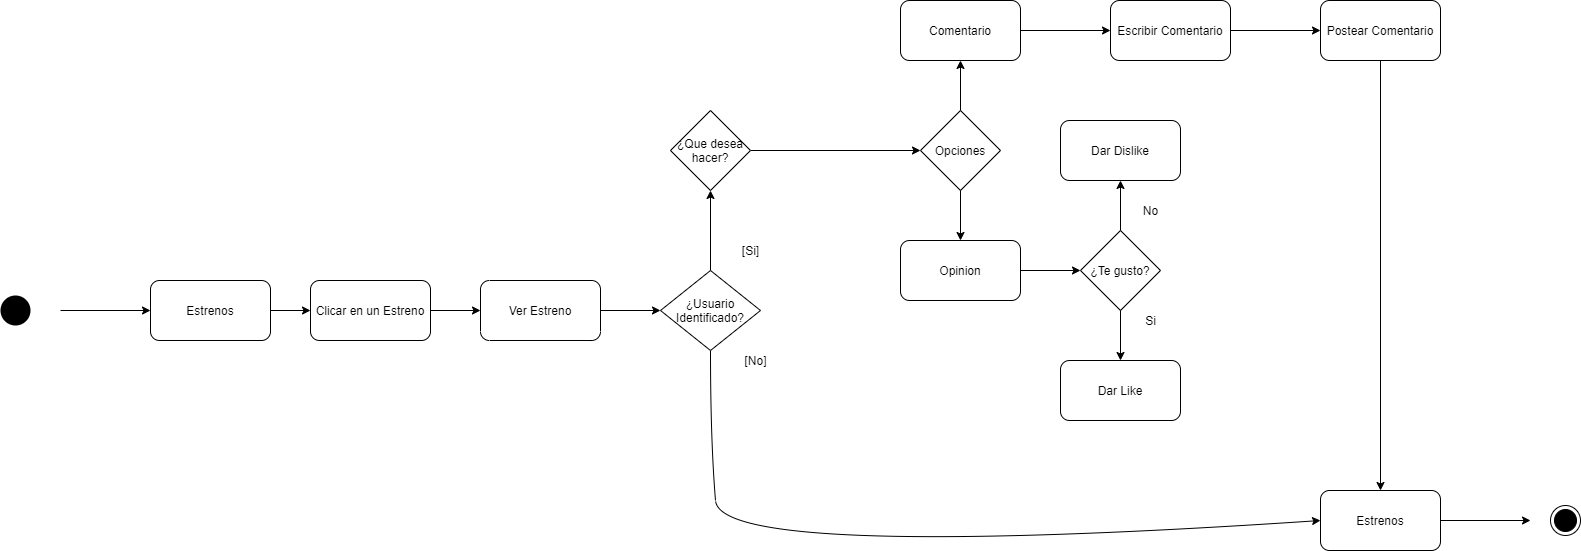

The diagram above was exported from draw.io. Its source (the exported page's mxGraphModel, read from the mxfile embedded in the PNG):
<mxGraphModel dx="1323" dy="702" grid="1" gridSize="10" guides="1" tooltips="1" connect="1" arrows="1" fold="1" page="1" pageScale="1" pageWidth="3300" pageHeight="4681" math="0" shadow="0">
  <root>
    <mxCell id="0" />
    <mxCell id="1" parent="0" />
    <mxCell id="0k8VAWjDvQwVFkt9ulee-8" value="" style="ellipse;fillColor=#000000;strokeColor=none;" vertex="1" parent="1">
      <mxGeometry x="270" y="545" width="30" height="30" as="geometry" />
    </mxCell>
    <mxCell id="0k8VAWjDvQwVFkt9ulee-9" value="" style="endArrow=classic;html=1;exitX=1;exitY=0.5;exitDx=0;exitDy=0;entryX=0;entryY=0.5;entryDx=0;entryDy=0;" edge="1" parent="1" target="0k8VAWjDvQwVFkt9ulee-10">
      <mxGeometry width="50" height="50" relative="1" as="geometry">
        <mxPoint x="330" y="560" as="sourcePoint" />
        <mxPoint x="440" y="695" as="targetPoint" />
      </mxGeometry>
    </mxCell>
    <mxCell id="0k8VAWjDvQwVFkt9ulee-10" value="Estrenos" style="rounded=1;whiteSpace=wrap;html=1;" vertex="1" parent="1">
      <mxGeometry x="420" y="530" width="120" height="60" as="geometry" />
    </mxCell>
    <mxCell id="0k8VAWjDvQwVFkt9ulee-11" value="Clicar en un Estreno" style="rounded=1;whiteSpace=wrap;html=1;" vertex="1" parent="1">
      <mxGeometry x="580" y="530" width="120" height="60" as="geometry" />
    </mxCell>
    <mxCell id="0k8VAWjDvQwVFkt9ulee-12" value="" style="endArrow=classic;html=1;exitX=1;exitY=0.5;exitDx=0;exitDy=0;entryX=0;entryY=0.5;entryDx=0;entryDy=0;" edge="1" parent="1" source="0k8VAWjDvQwVFkt9ulee-10" target="0k8VAWjDvQwVFkt9ulee-11">
      <mxGeometry width="50" height="50" relative="1" as="geometry">
        <mxPoint x="560" y="590" as="sourcePoint" />
        <mxPoint x="610" y="540" as="targetPoint" />
      </mxGeometry>
    </mxCell>
    <mxCell id="0k8VAWjDvQwVFkt9ulee-13" value="Opciones" style="rhombus;whiteSpace=wrap;html=1;" vertex="1" parent="1">
      <mxGeometry x="1190" y="360" width="80" height="80" as="geometry" />
    </mxCell>
    <mxCell id="0k8VAWjDvQwVFkt9ulee-14" value="Comentario" style="rounded=1;whiteSpace=wrap;html=1;" vertex="1" parent="1">
      <mxGeometry x="1170" y="250" width="120" height="60" as="geometry" />
    </mxCell>
    <mxCell id="0k8VAWjDvQwVFkt9ulee-15" value="Opinion" style="rounded=1;whiteSpace=wrap;html=1;" vertex="1" parent="1">
      <mxGeometry x="1170" y="490" width="120" height="60" as="geometry" />
    </mxCell>
    <mxCell id="0k8VAWjDvQwVFkt9ulee-16" value="" style="endArrow=classic;html=1;exitX=0.5;exitY=0;exitDx=0;exitDy=0;entryX=0.5;entryY=1;entryDx=0;entryDy=0;" edge="1" parent="1" source="0k8VAWjDvQwVFkt9ulee-13" target="0k8VAWjDvQwVFkt9ulee-14">
      <mxGeometry width="50" height="50" relative="1" as="geometry">
        <mxPoint x="1200" y="360" as="sourcePoint" />
        <mxPoint x="1250" y="310" as="targetPoint" />
      </mxGeometry>
    </mxCell>
    <mxCell id="0k8VAWjDvQwVFkt9ulee-17" value="" style="endArrow=classic;html=1;exitX=0.5;exitY=1;exitDx=0;exitDy=0;entryX=0.5;entryY=0;entryDx=0;entryDy=0;" edge="1" parent="1" source="0k8VAWjDvQwVFkt9ulee-13" target="0k8VAWjDvQwVFkt9ulee-15">
      <mxGeometry width="50" height="50" relative="1" as="geometry">
        <mxPoint x="1210" y="490" as="sourcePoint" />
        <mxPoint x="1260" y="470" as="targetPoint" />
      </mxGeometry>
    </mxCell>
    <mxCell id="0k8VAWjDvQwVFkt9ulee-18" value="¿Te gusto?" style="rhombus;whiteSpace=wrap;html=1;" vertex="1" parent="1">
      <mxGeometry x="1350" y="480" width="80" height="80" as="geometry" />
    </mxCell>
    <mxCell id="0k8VAWjDvQwVFkt9ulee-19" value="" style="endArrow=classic;html=1;exitX=1;exitY=0.5;exitDx=0;exitDy=0;" edge="1" parent="1" source="0k8VAWjDvQwVFkt9ulee-15" target="0k8VAWjDvQwVFkt9ulee-18">
      <mxGeometry width="50" height="50" relative="1" as="geometry">
        <mxPoint x="1320" y="540" as="sourcePoint" />
        <mxPoint x="1370" y="490" as="targetPoint" />
      </mxGeometry>
    </mxCell>
    <mxCell id="0k8VAWjDvQwVFkt9ulee-20" value="Dar Like" style="rounded=1;whiteSpace=wrap;html=1;" vertex="1" parent="1">
      <mxGeometry x="1330" y="610" width="120" height="60" as="geometry" />
    </mxCell>
    <mxCell id="0k8VAWjDvQwVFkt9ulee-21" value="Dar Dislike" style="rounded=1;whiteSpace=wrap;html=1;" vertex="1" parent="1">
      <mxGeometry x="1330" y="370" width="120" height="60" as="geometry" />
    </mxCell>
    <mxCell id="0k8VAWjDvQwVFkt9ulee-22" value="" style="endArrow=classic;html=1;entryX=0.5;entryY=1;entryDx=0;entryDy=0;exitX=0.5;exitY=0;exitDx=0;exitDy=0;" edge="1" parent="1" source="0k8VAWjDvQwVFkt9ulee-18" target="0k8VAWjDvQwVFkt9ulee-21">
      <mxGeometry width="50" height="50" relative="1" as="geometry">
        <mxPoint x="1370" y="490" as="sourcePoint" />
        <mxPoint x="1420" y="440" as="targetPoint" />
      </mxGeometry>
    </mxCell>
    <mxCell id="0k8VAWjDvQwVFkt9ulee-23" value="" style="endArrow=classic;html=1;exitX=0.5;exitY=1;exitDx=0;exitDy=0;entryX=0.5;entryY=0;entryDx=0;entryDy=0;" edge="1" parent="1" source="0k8VAWjDvQwVFkt9ulee-18" target="0k8VAWjDvQwVFkt9ulee-20">
      <mxGeometry width="50" height="50" relative="1" as="geometry">
        <mxPoint x="1440" y="600" as="sourcePoint" />
        <mxPoint x="1490" y="550" as="targetPoint" />
      </mxGeometry>
    </mxCell>
    <mxCell id="0k8VAWjDvQwVFkt9ulee-24" value="No" style="text;html=1;align=center;verticalAlign=middle;resizable=0;points=[];autosize=1;" vertex="1" parent="1">
      <mxGeometry x="1405" y="450" width="30" height="20" as="geometry" />
    </mxCell>
    <mxCell id="0k8VAWjDvQwVFkt9ulee-25" value="Si" style="text;html=1;align=center;verticalAlign=middle;resizable=0;points=[];autosize=1;" vertex="1" parent="1">
      <mxGeometry x="1405" y="560" width="30" height="20" as="geometry" />
    </mxCell>
    <mxCell id="0k8VAWjDvQwVFkt9ulee-26" value="Escribir Comentario" style="rounded=1;whiteSpace=wrap;html=1;" vertex="1" parent="1">
      <mxGeometry x="1380" y="250" width="120" height="60" as="geometry" />
    </mxCell>
    <mxCell id="0k8VAWjDvQwVFkt9ulee-27" value="" style="endArrow=classic;html=1;exitX=1;exitY=0.5;exitDx=0;exitDy=0;entryX=0;entryY=0.5;entryDx=0;entryDy=0;" edge="1" parent="1" source="0k8VAWjDvQwVFkt9ulee-14" target="0k8VAWjDvQwVFkt9ulee-26">
      <mxGeometry width="50" height="50" relative="1" as="geometry">
        <mxPoint x="1310" y="300" as="sourcePoint" />
        <mxPoint x="1360" y="250" as="targetPoint" />
      </mxGeometry>
    </mxCell>
    <mxCell id="0k8VAWjDvQwVFkt9ulee-28" value="Postear Comentario" style="rounded=1;whiteSpace=wrap;html=1;" vertex="1" parent="1">
      <mxGeometry x="1590" y="250" width="120" height="60" as="geometry" />
    </mxCell>
    <mxCell id="0k8VAWjDvQwVFkt9ulee-29" value="" style="endArrow=classic;html=1;exitX=1;exitY=0.5;exitDx=0;exitDy=0;entryX=0;entryY=0.5;entryDx=0;entryDy=0;" edge="1" parent="1" source="0k8VAWjDvQwVFkt9ulee-26" target="0k8VAWjDvQwVFkt9ulee-28">
      <mxGeometry width="50" height="50" relative="1" as="geometry">
        <mxPoint x="1520" y="310" as="sourcePoint" />
        <mxPoint x="1570" y="260" as="targetPoint" />
      </mxGeometry>
    </mxCell>
    <mxCell id="0k8VAWjDvQwVFkt9ulee-30" value="¿Usuario&lt;br&gt;Identificado?" style="rhombus;whiteSpace=wrap;html=1;" vertex="1" parent="1">
      <mxGeometry x="930" y="520" width="100" height="80" as="geometry" />
    </mxCell>
    <mxCell id="0k8VAWjDvQwVFkt9ulee-31" value="" style="endArrow=classic;html=1;exitX=1;exitY=0.5;exitDx=0;exitDy=0;entryX=1;entryY=0.5;entryDx=0;entryDy=0;" edge="1" parent="1" source="0k8VAWjDvQwVFkt9ulee-11" target="0k8VAWjDvQwVFkt9ulee-35">
      <mxGeometry width="50" height="50" relative="1" as="geometry">
        <mxPoint x="920" y="560" as="sourcePoint" />
        <mxPoint x="970" y="510" as="targetPoint" />
      </mxGeometry>
    </mxCell>
    <mxCell id="0k8VAWjDvQwVFkt9ulee-32" value="[Si]" style="text;html=1;align=center;verticalAlign=middle;resizable=0;points=[];autosize=1;" vertex="1" parent="1">
      <mxGeometry x="1005" y="490" width="30" height="20" as="geometry" />
    </mxCell>
    <mxCell id="0k8VAWjDvQwVFkt9ulee-33" value="[No]" style="text;html=1;align=center;verticalAlign=middle;resizable=0;points=[];autosize=1;" vertex="1" parent="1">
      <mxGeometry x="1005" y="600" width="40" height="20" as="geometry" />
    </mxCell>
    <mxCell id="0k8VAWjDvQwVFkt9ulee-34" value="" style="endArrow=classic;html=1;exitX=1;exitY=0.5;exitDx=0;exitDy=0;entryX=0;entryY=0.5;entryDx=0;entryDy=0;" edge="1" parent="1" source="0k8VAWjDvQwVFkt9ulee-41" target="0k8VAWjDvQwVFkt9ulee-13">
      <mxGeometry width="50" height="50" relative="1" as="geometry">
        <mxPoint x="1380" y="340" as="sourcePoint" />
        <mxPoint x="1225" y="380" as="targetPoint" />
      </mxGeometry>
    </mxCell>
    <mxCell id="0k8VAWjDvQwVFkt9ulee-35" value="Ver Estreno" style="rounded=1;whiteSpace=wrap;html=1;direction=west;" vertex="1" parent="1">
      <mxGeometry x="750" y="530" width="120" height="60" as="geometry" />
    </mxCell>
    <mxCell id="0k8VAWjDvQwVFkt9ulee-36" value="Estrenos" style="rounded=1;whiteSpace=wrap;html=1;" vertex="1" parent="1">
      <mxGeometry x="1590" y="740" width="120" height="60" as="geometry" />
    </mxCell>
    <mxCell id="0k8VAWjDvQwVFkt9ulee-37" value="" style="endArrow=classic;html=1;exitX=0;exitY=0.5;exitDx=0;exitDy=0;" edge="1" parent="1" source="0k8VAWjDvQwVFkt9ulee-35" target="0k8VAWjDvQwVFkt9ulee-30">
      <mxGeometry width="50" height="50" relative="1" as="geometry">
        <mxPoint x="1020" y="820" as="sourcePoint" />
        <mxPoint x="1070" y="770" as="targetPoint" />
      </mxGeometry>
    </mxCell>
    <mxCell id="0k8VAWjDvQwVFkt9ulee-38" value="" style="endArrow=classic;html=1;exitX=0.5;exitY=1;exitDx=0;exitDy=0;entryX=0.5;entryY=0;entryDx=0;entryDy=0;" edge="1" parent="1" source="0k8VAWjDvQwVFkt9ulee-28" target="0k8VAWjDvQwVFkt9ulee-36">
      <mxGeometry width="50" height="50" relative="1" as="geometry">
        <mxPoint x="1155" y="770" as="sourcePoint" />
        <mxPoint x="1205" y="720" as="targetPoint" />
      </mxGeometry>
    </mxCell>
    <mxCell id="0k8VAWjDvQwVFkt9ulee-39" value="" style="ellipse;html=1;shape=endState;fillColor=#000000;strokeColor=#000000;" vertex="1" parent="1">
      <mxGeometry x="1820" y="755" width="30" height="30" as="geometry" />
    </mxCell>
    <mxCell id="0k8VAWjDvQwVFkt9ulee-40" value="" style="endArrow=classic;html=1;exitX=1;exitY=0.5;exitDx=0;exitDy=0;" edge="1" parent="1" source="0k8VAWjDvQwVFkt9ulee-36">
      <mxGeometry width="50" height="50" relative="1" as="geometry">
        <mxPoint x="1265" y="890" as="sourcePoint" />
        <mxPoint x="1800" y="770" as="targetPoint" />
      </mxGeometry>
    </mxCell>
    <mxCell id="0k8VAWjDvQwVFkt9ulee-41" value="¿Que desea hacer?" style="rhombus;whiteSpace=wrap;html=1;" vertex="1" parent="1">
      <mxGeometry x="940" y="360" width="80" height="80" as="geometry" />
    </mxCell>
    <mxCell id="0k8VAWjDvQwVFkt9ulee-42" value="" style="endArrow=classic;html=1;exitX=0.5;exitY=0;exitDx=0;exitDy=0;entryX=0.5;entryY=1;entryDx=0;entryDy=0;" edge="1" parent="1" source="0k8VAWjDvQwVFkt9ulee-30" target="0k8VAWjDvQwVFkt9ulee-41">
      <mxGeometry width="50" height="50" relative="1" as="geometry">
        <mxPoint x="910" y="490" as="sourcePoint" />
        <mxPoint x="960" y="440" as="targetPoint" />
      </mxGeometry>
    </mxCell>
    <mxCell id="0k8VAWjDvQwVFkt9ulee-43" value="" style="curved=1;endArrow=classic;html=1;exitX=0.5;exitY=1;exitDx=0;exitDy=0;entryX=0;entryY=0.5;entryDx=0;entryDy=0;" edge="1" parent="1" source="0k8VAWjDvQwVFkt9ulee-30" target="0k8VAWjDvQwVFkt9ulee-36">
      <mxGeometry width="50" height="50" relative="1" as="geometry">
        <mxPoint x="1120" y="800" as="sourcePoint" />
        <mxPoint x="1170" y="750" as="targetPoint" />
        <Array as="points">
          <mxPoint x="980" y="690" />
          <mxPoint x="990" y="810" />
        </Array>
      </mxGeometry>
    </mxCell>
  </root>
</mxGraphModel>